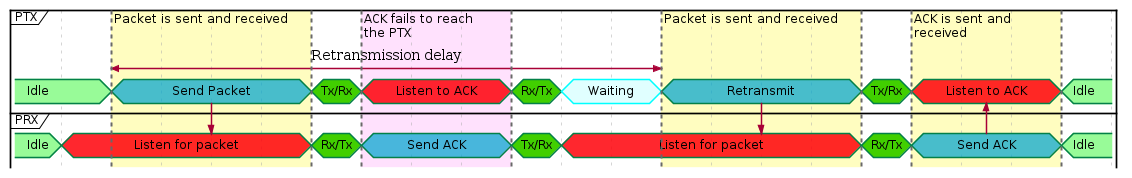

The diagram above was rendered by PlantUML. Its source (embedded in the PNG):
@startuml

hide time-axis
concise "PTX" as PTX
concise "PRX" as PRX

PTX is Idle #palegreen
PRX is Idle #palegreen

@PTX
30 is "Send Packet" #00A5CFB7
PTX@+20 -> PRX@+20
70 is "Tx/Rx" #41CF00FF
80 is "Listen to ACK" #FF0008D8
110 is "Rx/Tx" #41CF00FF
120 is "Waiting" #LightCyan;line:Aqua
140 is "Retransmit" #00A5CFB7
180 is "Tx/Rx" #41CF00FF
190 is "Listen to ACK" #FF0008D8
PRX@+15 -> PTX@+15
220 is "Idle" #palegreen
@30 <-> @140 : Retransmission delay

@PRX
20 is "Listen for packet" #FF0008D8
70 is "Rx/Tx" #41CF00FF
80 is "Send ACK" #00A5CFB7
110 is "Tx/Rx" #41CF00FF
120 is "Listen for packet" #FF0008D8
PTX@+40 -> PRX@+40
180 is "Rx/Tx" #41CF00FF
190 is "Send ACK" #00A5CFB7
220 is Idle #palegreen

highlight 30 to 70 #FFF7003F;line:DimGrey : Packet is sent and received
highlight 140 to 180 #FFF7003F;line:DimGrey : Packet is sent and received
highlight 80 to 110 #FF00EA1E;line:DimGrey : ACK fails to reach\nthe PTX
highlight 190 to 220 #FFF7003F;line:DimGrey : ACK is sent and\nreceived
@enduml